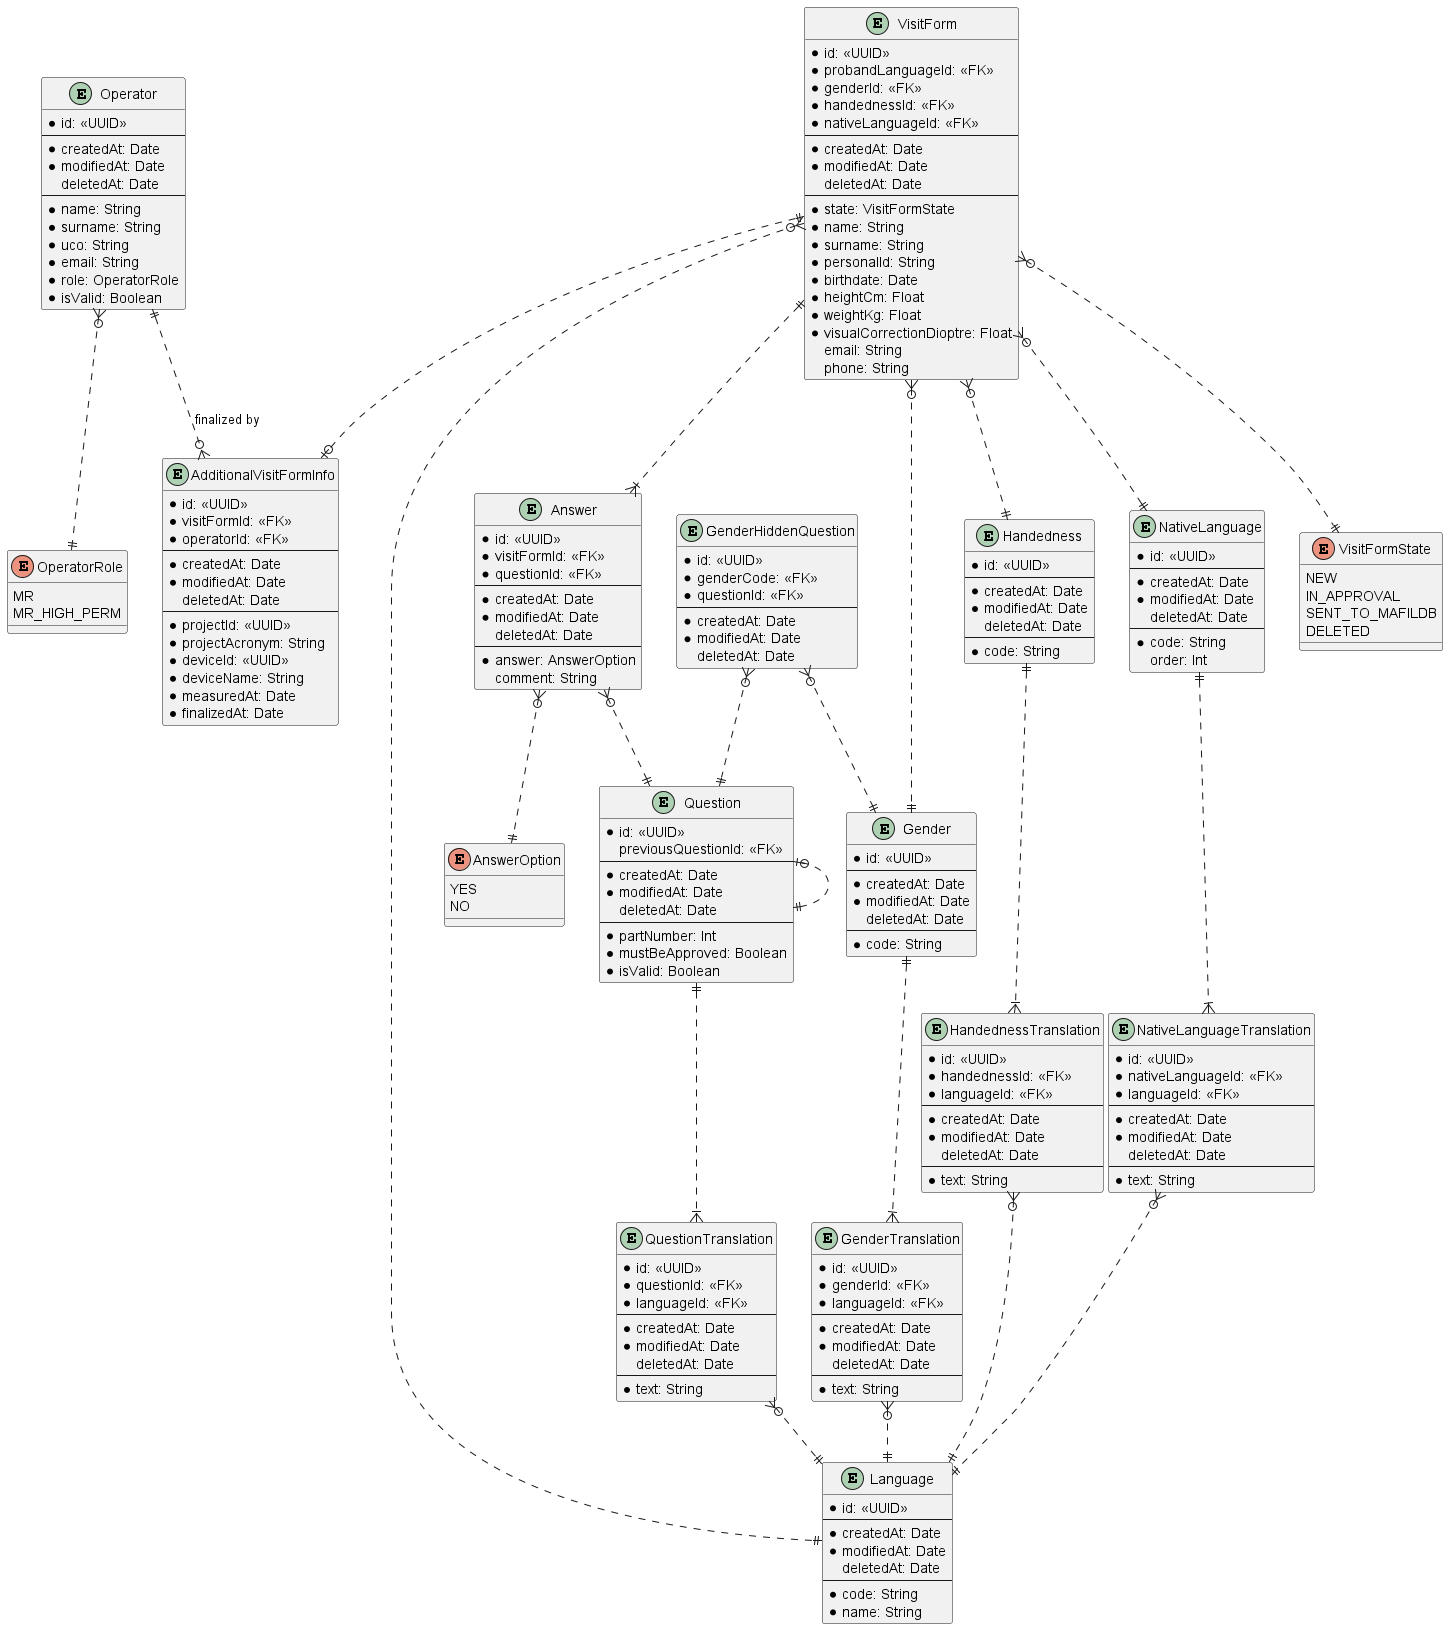

The diagram above was rendered by PlantUML. Its source (embedded in the PNG):
@startuml ProbandSafetyQuestionnaire

entity Operator {
  * id: <<UUID>>
  ---
  * createdAt: Date
  * modifiedAt: Date
  deletedAt: Date
  ---
  * name: String
  * surname: String
  * uco: String
  * email: String
  * role: OperatorRole
  * isValid: Boolean
}

enum OperatorRole {
  MR
  MR_HIGH_PERM
}

entity VisitForm {
  * id: <<UUID>>
  * probandLanguageId: <<FK>>
  * genderId: <<FK>>
  * handednessId: <<FK>>
  * nativeLanguageId: <<FK>>
  ---
  * createdAt: Date
  * modifiedAt: Date
  deletedAt: Date
  ---
  * state: VisitFormState
  * name: String
  * surname: String
  * personalId: String
  * birthdate: Date
  * heightCm: Float
  * weightKg: Float
  * visualCorrectionDioptre: Float
  email: String
  phone: String
}

enum VisitFormState {
  NEW
  IN_APPROVAL
  SENT_TO_MAFILDB
  DELETED
}

entity AdditionalVisitFormInfo {
  * id: <<UUID>>
  * visitFormId: <<FK>>
  * operatorId: <<FK>>
  ---
  * createdAt: Date
  * modifiedAt: Date
  deletedAt: Date
  ---
  * projectId: <<UUID>>
  * projectAcronym: String
  * deviceId: <<UUID>>
  * deviceName: String
  * measuredAt: Date
  * finalizedAt: Date
}

enum AnswerOption {
  YES
  NO
}

entity Answer {
  * id: <<UUID>>
  * visitFormId: <<FK>>
  * questionId: <<FK>>
  ---
  * createdAt: Date
  * modifiedAt: Date
  deletedAt: Date
  ---
  * answer: AnswerOption
  comment: String
}

entity Question {
  * id: <<UUID>>
  previousQuestionId: <<FK>>
  ---
  * createdAt: Date
  * modifiedAt: Date
  deletedAt: Date
  ---
  * partNumber: Int
  * mustBeApproved: Boolean
  * isValid: Boolean
}

entity QuestionTranslation {
  * id: <<UUID>>
  * questionId: <<FK>>
  * languageId: <<FK>>
  ---
  * createdAt: Date
  * modifiedAt: Date
  deletedAt: Date
  ---
  * text: String
}

entity GenderHiddenQuestion {
  * id: <<UUID>>
  * genderCode: <<FK>>
  * questionId: <<FK>>
  ---
  * createdAt: Date
  * modifiedAt: Date
  deletedAt: Date
}

entity Gender {
  * id: <<UUID>>
  ---
  * createdAt: Date
  * modifiedAt: Date
  deletedAt: Date
  ---
  * code: String
}

entity GenderTranslation {
  * id: <<UUID>>
  * genderId: <<FK>>
  * languageId: <<FK>>
  ---
  * createdAt: Date
  * modifiedAt: Date
  deletedAt: Date
  ---
  * text: String
}

entity Handedness {
  * id: <<UUID>>
  ---
  * createdAt: Date
  * modifiedAt: Date
  deletedAt: Date
  ---
  * code: String
}

entity HandednessTranslation {
  * id: <<UUID>>
  * handednessId: <<FK>>
  * languageId: <<FK>>
  ---
  * createdAt: Date
  * modifiedAt: Date
  deletedAt: Date
  ---
  * text: String
}

entity NativeLanguage {
  * id: <<UUID>>
  ---
  * createdAt: Date
  * modifiedAt: Date
  deletedAt: Date
  ---
  * code: String
  order: Int
}

entity NativeLanguageTranslation {
  * id: <<UUID>>
  * nativeLanguageId: <<FK>>
  * languageId: <<FK>>
  ---
  * createdAt: Date
  * modifiedAt: Date
  deletedAt: Date
  ---
  * text: String
}

entity Language {
  * id: <<UUID>>
  ---
  * createdAt: Date
  * modifiedAt: Date
  deletedAt: Date
  ---
  * code: String
  * name: String
}

Operator }o..|| OperatorRole
Operator ||..o{ AdditionalVisitFormInfo : finalized by
VisitForm }o..|| VisitFormState
VisitForm ||..o| AdditionalVisitFormInfo
VisitForm ||..|{ Answer
VisitForm }o..|| Language
VisitForm }o..|| Gender
VisitForm }o..|| Handedness
VisitForm }o..|| NativeLanguage
Answer }o..|| Question
Answer }o..|| AnswerOption
Question |o..|| Question
Question ||..|{ QuestionTranslation
QuestionTranslation }o..|| Language
GenderHiddenQuestion }o..|| Gender
GenderHiddenQuestion }o..|| Question
Gender ||..|{ GenderTranslation
GenderTranslation }o..|| Language
Handedness ||..|{ HandednessTranslation
HandednessTranslation }o..|| Language
NativeLanguage ||..|{ NativeLanguageTranslation
NativeLanguageTranslation }o..|| Language

@enduml